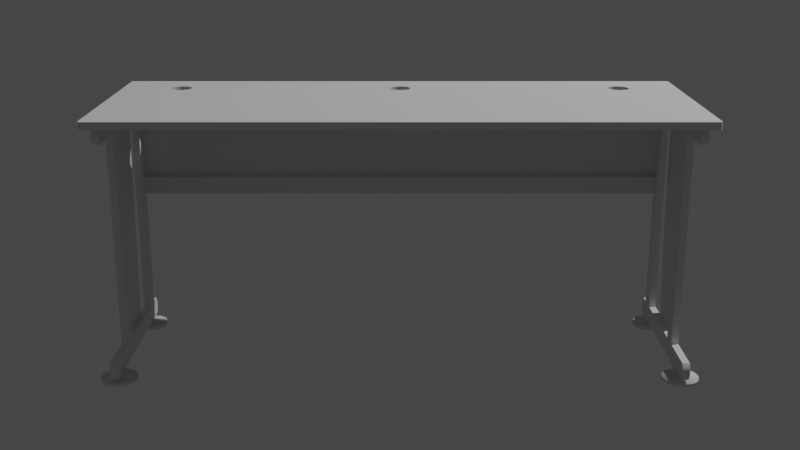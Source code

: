 # Source: clasroomTable.blend  (saved by Blender 3.4.6; exported with 4.5.12 LTS)
import bpy
from mathutils import Matrix  # noqa: F401  (used for matrix-valued properties, if any)

bpy.ops.wm.read_factory_settings(use_empty=True)
scene = bpy.context.scene
scene.name = 'Scene'

# ---- collections
col_collection = bpy.data.collections.new('Collection'); scene.collection.children.link(col_collection)

# ---- node groups
ng_auto_smooth = bpy.data.node_groups.new('Auto Smooth', 'GeometryNodeTree')
_s = ng_auto_smooth.interface.new_socket(name='Geometry', in_out='OUTPUT', socket_type='NodeSocketGeometry')
_s = ng_auto_smooth.interface.new_socket(name='Geometry', in_out='INPUT', socket_type='NodeSocketGeometry')
_s = ng_auto_smooth.interface.new_socket(name='Angle', in_out='INPUT', socket_type='NodeSocketFloat')
_s.subtype = 'ANGLE'
_s.min_value = 0.0
_s.max_value = 3.142
ng_auto_smooth.is_modifier = True
_N = ng_auto_smooth.nodes; _L = ng_auto_smooth.links
n0 = _N.new('NodeGroupOutput'); n0.name = 'Group Output'; n0.location = (480, -100)
n1 = _N.new('NodeGroupInput'); n1.name = 'Group Input'; n1.location = (-420, -300)
n2 = _N.new('NodeGroupInput'); n2.name = 'Group Input.001'; n2.location = (-60, -100)
n3 = _N.new('GeometryNodeSetShadeSmooth'); n3.name = 'Set Shade Smooth'; n3.location = (120, -100)
n3.domain = 'EDGE'
n4 = _N.new('GeometryNodeSetShadeSmooth'); n4.name = 'Set Shade Smooth.001'; n4.location = (300, -100)
n5 = _N.new('GeometryNodeInputMeshEdgeAngle'); n5.name = 'Edge Angle'; n5.location = (-420, -220)
n6 = _N.new('GeometryNodeInputEdgeSmooth'); n6.name = 'Is Edge Smooth'; n6.location = (-60, -160)
n7 = _N.new('GeometryNodeInputShadeSmooth'); n7.name = 'Is Face Smooth'; n7.location = (-240, -340)
n8 = _N.new('FunctionNodeBooleanMath'); n8.name = 'Boolean Math'; n8.location = (-60, -220)
n9 = _N.new('FunctionNodeCompare'); n9.name = 'Compare'; n9.location = (-240, -180)
n9.operation = 'LESS_EQUAL'
_L.new(n5.outputs[0], n9.inputs[0])
_L.new(n4.outputs[0], n0.inputs[0])
_L.new(n1.outputs[1], n9.inputs[1])
_L.new(n9.outputs[0], n8.inputs[0])
_L.new(n7.outputs[0], n8.inputs[1])
_L.new(n2.outputs[0], n3.inputs[0])
_L.new(n6.outputs[0], n3.inputs[1])
_L.new(n3.outputs[0], n4.inputs[0])
_L.new(n8.outputs[0], n3.inputs[2])
n0.is_active_output = True

# ---- world
world_world = bpy.data.worlds.new('World'); scene.world = world_world
world_world.use_nodes = True; world_world.node_tree.nodes.clear()
_N = world_world.node_tree.nodes; _L = world_world.node_tree.links
n0 = _N.new('ShaderNodeOutputWorld'); n0.name = 'World Output'; n0.location = (300, 300)
n1 = _N.new('ShaderNodeBackground'); n1.name = 'Background'; n1.location = (10, 300)
n1.inputs[0].default_value = (0.05088, 0.05088, 0.05088, 1.0)
_L.new(n1.outputs[0], n0.inputs[0])
n0.is_active_output = True
world_world.color = (0.05088, 0.05088, 0.05088)
world_world.use_sun_shadow = False
world_world.sun_shadow_jitter_overblur = 0.0

# ---- cameras
cam_camera = bpy.data.cameras.new('Camera')
cam_camera.clip_end = 100.0
cam_camera.ortho_scale = 7.314

# ---- lights
light_light = bpy.data.lights.new('Light', 'POINT')
light_light.transmission_factor = 0.0
light_light.energy = 1000.0
light_light.shadow_soft_size = 0.1
light_light.shadow_maximum_resolution = 0.006
light_light.use_absolute_resolution = True

# ---- meshes
me_plane = bpy.data.meshes.new('Plane')
me_plane.from_pydata([(-0.76, -0.31, -3.016e-08), (0.76, -0.31, -3.016e-08), (-0.76, -0.01, 4.415e-08), (0.76, -0.01, 4.415e-08), (-0.76, -0.2597, -1.771e-08), (0.76, -0.2597, -1.771e-08), (-0.76, -0.2597, 0.02), (-0.76, -0.31, 0.02), (0.76, -0.31, 0.02), (0.76, -0.2597, 0.02)], [], [(4, 5, 3, 2), (1, 5, 9, 8), (7, 8, 9, 6), (0, 1, 8, 7), (5, 4, 6, 9), (4, 0, 7, 6), (1, 0, 4, 5)])
_uv = me_plane.uv_layers.new(name='UVMap')
_uv.uv.foreach_set('vector', [0.0, 0.1675, 1.0, 0.1675, 1.0, 1.0, 0.0, 1.0, 0.0, 0.0, 0.0, 0.0, 0.0, 0.0, 0.0, 0.0, 0.0, 0.0, 1.0, 0.0, 1.0, 0.1675, 0.0, 0.1675, 0.0, 0.0, 0.0, 0.0, 0.0, 0.0, 0.0, 0.0, 1.0, 0.1675, 0.0, 0.1675, 0.0, 0.1675, 1.0, 0.1675, 0.0, 0.0, 0.0, 0.0, 0.0, 0.0, 0.0, 0.0, 0.0, 0.0, 0.0, 0.0, 0.0, 0.0, 1.0, 0.1675])
me_plane.update()
me_cube_003 = bpy.data.meshes.new('Cube.003')
me_cube_003.from_pydata([(-0.78, -0.2477, -0.06), (-0.76, -0.2477, -0.06), (-0.78, -0.2489, -0.01), (-0.76, -0.2489, -0.01), (-0.78, -0.26, -0.02637), (-0.78, -0.2563, -0.01743), (-0.76, -0.2563, -0.01743), (-0.76, -0.26, -0.02637), (-0.78, -0.2549, -0.05284), (-0.78, -0.26, -0.04041), (-0.76, -0.26, -0.04041), (-0.76, -0.2549, -0.05284), (-0.78, 0.2478, -0.06), (-0.76, 0.2478, -0.06), (-0.78, 0.2482, -0.01), (-0.76, 0.2482, -0.01), (-0.78, 0.2554, -0.01726), (-0.78, 0.26, -0.0283), (-0.76, 0.26, -0.0283), (-0.76, 0.2554, -0.01726), (-0.78, 0.26, -0.04064), (-0.78, 0.2549, -0.05291), (-0.76, 0.2549, -0.05291), (-0.76, 0.26, -0.04064), (-0.78, -0.2486, -0.66), (-0.76, -0.2486, -0.66), (-0.78, -0.2481, -0.71), (-0.76, -0.2481, -0.71), (-0.78, -0.2551, -0.703), (-0.78, -0.26, -0.6913), (-0.76, -0.26, -0.6913), (-0.76, -0.2551, -0.703), (-0.78, -0.26, -0.679), (-0.78, -0.2546, -0.666), (-0.76, -0.2546, -0.666), (-0.76, -0.26, -0.679), (-0.78, 0.2486, -0.66), (-0.76, 0.2486, -0.66), (-0.78, 0.2481, -0.71), (-0.76, 0.2481, -0.71), (-0.78, 0.26, -0.6915), (-0.78, 0.2553, -0.7028), (-0.76, 0.2553, -0.7028), (-0.76, 0.26, -0.6915), (-0.78, 0.2549, -0.6662), (-0.78, 0.26, -0.6787), (-0.76, 0.26, -0.6787), (-0.76, 0.2549, -0.6662)], [], [(12, 13, 1, 0), (37, 36, 24, 25), (10, 7, 4, 9), (4, 7, 6, 5), (3, 2, 5, 6), (10, 9, 8, 11), (0, 1, 11, 8), (20, 17, 18, 23), (13, 12, 21, 22), (13, 22, 23, 18, 19, 15, 3, 6, 7, 10, 11, 1), (15, 14, 2, 3), (18, 17, 16, 19), (14, 15, 19, 16), (20, 23, 22, 21), (0, 8, 9, 4, 5, 2, 14, 16, 17, 20, 21, 12), (30, 35, 32, 29), (30, 29, 28, 31), (26, 27, 31, 28), (32, 35, 34, 33), (25, 24, 33, 34), (40, 45, 46, 43), (36, 37, 47, 44), (39, 42, 43, 46, 47, 37, 25, 34, 35, 30, 31, 27), (38, 39, 27, 26), (40, 43, 42, 41), (39, 38, 41, 42), (46, 45, 44, 47), (26, 28, 29, 32, 33, 24, 36, 44, 45, 40, 41, 38)])
me_cube_003.polygons.foreach_set('use_smooth', [True] * 28)
_uv = me_cube_003.uv_layers.new(name='UVMap')
_uv.uv.foreach_set('vector', [0.125, 0.5059, 0.375, 0.5059, 0.375, 0.7441, 0.125, 0.7441, 0.625, 0.5055, 0.875, 0.5055, 0.875, 0.7445, 0.625, 0.7445, 0.4729, 0.75, 0.5432, 0.75, 0.5432, 1.0, 0.4729, 1.0, 0.5432, 1.0, 0.5432, 0.75, 0.5879, 0.75, 0.5879, 1.0, 0.625, 0.75, 0.625, 1.0, 0.5879, 1.0, 0.5879, 0.75, 0.375, 0.75, 0.125, 0.75, 0.125, 0.7475, 0.375, 0.7475, 0.125, 0.7441, 0.375, 0.7441, 0.375, 0.7475, 0.125, 0.7475, 0.4718, 0.25, 0.5335, 0.25, 0.5335, 0.5, 0.4718, 0.5, 0.375, 0.5059, 0.125, 0.5059, 0.125, 0.5024, 0.375, 0.5024, 0.375, 0.5059, 0.4104, 0.5024, 0.4718, 0.5, 0.5335, 0.5, 0.5887, 0.5022, 0.625, 0.5057, 0.625, 0.7446, 0.5879, 0.7482, 0.5432, 0.75, 0.4729, 0.75, 0.4108, 0.7475, 0.375, 0.7441, 0.625, 0.5057, 0.875, 0.5057, 0.875, 0.7446, 0.625, 0.7446, 0.5335, 0.5, 0.5335, 0.25, 0.5887, 0.25, 0.5887, 0.5, 0.625, 0.25, 0.625, 0.5, 0.5887, 0.5, 0.5887, 0.25, 0.125, 0.5, 0.375, 0.5, 0.375, 0.5024, 0.125, 0.5024, 0.375, 0.005916, 0.4108, 0.002476, 0.4729, 0.0, 0.5432, 0.0, 0.5879, 0.00178, 0.625, 0.005351, 0.625, 0.2443, 0.5887, 0.2478, 0.5335, 0.25, 0.4718, 0.25, 0.4104, 0.2476, 0.375, 0.2441, 0.4687, 0.75, 0.5302, 0.75, 0.5302, 1.0, 0.4687, 1.0, 0.375, 0.75, 0.125, 0.75, 0.125, 0.7477, 0.375, 0.7477, 0.125, 0.7443, 0.375, 0.7443, 0.375, 0.7477, 0.125, 0.7477, 0.5302, 1.0, 0.5302, 0.75, 0.5948, 0.75, 0.5948, 1.0, 0.625, 0.75, 0.625, 1.0, 0.5948, 1.0, 0.5948, 0.75, 0.4673, 0.25, 0.5317, 0.25, 0.5317, 0.5, 0.4673, 0.5, 0.625, 0.25, 0.625, 0.5, 0.5939, 0.5, 0.5939, 0.25, 0.375, 0.5057, 0.411, 0.5022, 0.4673, 0.5, 0.5317, 0.5, 0.5939, 0.5025, 0.625, 0.5055, 0.625, 0.7445, 0.5948, 0.7474, 0.5302, 0.75, 0.4687, 0.75, 0.4099, 0.7477, 0.375, 0.7443, 0.125, 0.5057, 0.375, 0.5057, 0.375, 0.7443, 0.125, 0.7443, 0.125, 0.5, 0.375, 0.5, 0.375, 0.5022, 0.125, 0.5022, 0.375, 0.5057, 0.125, 0.5057, 0.125, 0.5022, 0.375, 0.5022, 0.5317, 0.5, 0.5317, 0.25, 0.5939, 0.25, 0.5939, 0.5, 0.375, 0.0057, 0.4099, 0.002341, 0.4687, 0.0, 0.5302, 0.0, 0.5948, 0.002573, 0.625, 0.005476, 0.625, 0.2445, 0.5939, 0.2475, 0.5317, 0.25, 0.4673, 0.25, 0.411, 0.2478, 0.375, 0.2443])
me_cube_003.update()
me_plane_001 = bpy.data.meshes.new('Plane.001')
me_plane_001.from_pydata([(-0.78, -0.66, 0.12), (-0.78, -0.66, -0.22), (-0.78, -0.06, 0.12), (-0.78, -0.06, -0.22), (-0.78, -0.66, 0.06985), (-0.78, -0.06, 0.06985), (-0.78, -0.66, -0.17), (-0.78, -0.06, -0.17), (-0.78, -0.06, -0.1499), (-0.78, -0.66, -0.1199), (-0.78, -0.06, 0.04986), (-0.78, -0.66, 0.01986), (-0.76, -0.06, 0.12), (-0.76, -0.66, 0.12), (-0.76, -0.66, -0.17), (-0.76, -0.66, -0.22), (-0.76, -0.06, -0.22), (-0.76, -0.06, 0.06985), (-0.76, -0.66, 0.06985), (-0.76, -0.06, -0.17)], [], [(6, 7, 3, 1), (0, 2, 5, 4), (11, 9, 8, 10), (14, 15, 16, 19), (13, 18, 17, 12), (3, 7, 19, 16), (0, 4, 18, 13), (1, 3, 16, 15), (2, 0, 13, 12), (7, 6, 14, 19), (4, 5, 17, 18), (5, 2, 12, 17), (6, 1, 15, 14)])
_uv = me_plane_001.uv_layers.new(name='UVMap')
_uv.uv.foreach_set('vector', [0.8529, 0.0, 0.8529, 1.0, 1.0, 1.0, 1.0, 0.0, 0.0, 0.0, 0.0, 1.0, 0.1475, 1.0, 0.1475, 0.0, 0.2063, 0.0, 0.7937, 0.0, 0.7937, 1.0, 0.2063, 1.0, 0.8529, 0.0, 1.0, 0.0, 1.0, 1.0, 0.8529, 1.0, 0.0, 0.0, 0.1475, 0.0, 0.1475, 1.0, 0.0, 1.0, 1.0, 1.0, 0.8529, 1.0, 0.8529, 1.0, 1.0, 1.0, 0.0, 0.0, 0.1475, 0.0, 0.1475, 0.0, 0.0, 0.0, 1.0, 0.0, 1.0, 1.0, 1.0, 1.0, 1.0, 0.0, 0.0, 1.0, 0.0, 0.0, 0.0, 0.0, 0.0, 1.0, 0.8529, 1.0, 0.8529, 0.0, 0.8529, 0.0, 0.8529, 1.0, 0.1475, 0.0, 0.1475, 1.0, 0.1475, 1.0, 0.1475, 0.0, 0.1475, 1.0, 0.0, 1.0, 0.0, 1.0, 0.1475, 1.0, 0.8529, 0.0, 1.0, 0.0, 1.0, 0.0, 0.8529, 0.0])
me_plane_001.update()
me_cylinder_001 = bpy.data.meshes.new('Cylinder.001')
me_cylinder_001.from_pydata([(-0.77, -0.15, -0.73), (-0.77, -0.15, -0.72), (-0.7602, -0.151, -0.73), (-0.7602, -0.151, -0.72), (-0.7509, -0.1538, -0.73), (-0.7509, -0.1538, -0.72), (-0.7422, -0.1584, -0.73), (-0.7422, -0.1584, -0.72), (-0.7346, -0.1646, -0.73), (-0.7346, -0.1646, -0.72), (-0.7284, -0.1722, -0.73), (-0.7284, -0.1722, -0.72), (-0.7238, -0.1809, -0.73), (-0.7238, -0.1809, -0.72), (-0.721, -0.1902, -0.73), (-0.721, -0.1902, -0.72), (-0.72, -0.2, -0.73), (-0.72, -0.2, -0.72), (-0.721, -0.2098, -0.73), (-0.721, -0.2098, -0.72), (-0.7238, -0.2191, -0.73), (-0.7238, -0.2191, -0.72), (-0.7284, -0.2278, -0.73), (-0.7284, -0.2278, -0.72), (-0.7346, -0.2354, -0.73), (-0.7346, -0.2354, -0.72), (-0.7422, -0.2416, -0.73), (-0.7422, -0.2416, -0.72), (-0.7509, -0.2462, -0.73), (-0.7509, -0.2462, -0.72), (-0.7602, -0.249, -0.73), (-0.7602, -0.249, -0.72), (-0.77, -0.25, -0.73), (-0.77, -0.25, -0.72), (-0.7798, -0.249, -0.73), (-0.7798, -0.249, -0.72), (-0.7891, -0.2462, -0.73), (-0.7891, -0.2462, -0.72), (-0.7978, -0.2416, -0.73), (-0.7978, -0.2416, -0.72), (-0.8054, -0.2354, -0.73), (-0.8054, -0.2354, -0.72), (-0.8116, -0.2278, -0.73), (-0.8116, -0.2278, -0.72), (-0.8162, -0.2191, -0.73), (-0.8162, -0.2191, -0.72), (-0.819, -0.2098, -0.73), (-0.819, -0.2098, -0.72), (-0.82, -0.2, -0.73), (-0.82, -0.2, -0.72), (-0.819, -0.1902, -0.73), (-0.819, -0.1902, -0.72), (-0.8162, -0.1809, -0.73), (-0.8162, -0.1809, -0.72), (-0.8116, -0.1722, -0.73), (-0.8116, -0.1722, -0.72), (-0.8054, -0.1646, -0.73), (-0.8054, -0.1646, -0.72), (-0.7978, -0.1584, -0.73), (-0.7978, -0.1584, -0.72), (-0.7891, -0.1538, -0.73), (-0.7891, -0.1538, -0.72), (-0.7798, -0.151, -0.73), (-0.7798, -0.151, -0.72), (-0.768, -0.1902, -0.715), (-0.77, -0.19, -0.715), (-0.7662, -0.1908, -0.715), (-0.7644, -0.1917, -0.715), (-0.7629, -0.1929, -0.715), (-0.7617, -0.1944, -0.715), (-0.7608, -0.1962, -0.715), (-0.7602, -0.198, -0.715), (-0.76, -0.2, -0.715), (-0.7602, -0.202, -0.715), (-0.7608, -0.2038, -0.715), (-0.7617, -0.2056, -0.715), (-0.7629, -0.2071, -0.715), (-0.7644, -0.2083, -0.715), (-0.7662, -0.2092, -0.715), (-0.768, -0.2098, -0.715), (-0.77, -0.21, -0.715), (-0.772, -0.2098, -0.715), (-0.7738, -0.2092, -0.715), (-0.7756, -0.2083, -0.715), (-0.7771, -0.2071, -0.715), (-0.7783, -0.2056, -0.715), (-0.7792, -0.2038, -0.715), (-0.7798, -0.202, -0.715), (-0.78, -0.2, -0.715), (-0.7798, -0.198, -0.715), (-0.7792, -0.1962, -0.715), (-0.7783, -0.1944, -0.715), (-0.7771, -0.1929, -0.715), (-0.7756, -0.1917, -0.715), (-0.7738, -0.1908, -0.715), (-0.772, -0.1902, -0.715), (-0.768, -0.1902, -0.71), (-0.77, -0.19, -0.71), (-0.7662, -0.1908, -0.71), (-0.7644, -0.1917, -0.71), (-0.7629, -0.1929, -0.71), (-0.7617, -0.1944, -0.71), (-0.7608, -0.1962, -0.71), (-0.7602, -0.198, -0.71), (-0.76, -0.2, -0.71), (-0.7602, -0.202, -0.71), (-0.7608, -0.2038, -0.71), (-0.7617, -0.2056, -0.71), (-0.7629, -0.2071, -0.71), (-0.7644, -0.2083, -0.71), (-0.7662, -0.2092, -0.71), (-0.768, -0.2098, -0.71), (-0.77, -0.21, -0.71), (-0.772, -0.2098, -0.71), (-0.7738, -0.2092, -0.71), (-0.7756, -0.2083, -0.71), (-0.7771, -0.2071, -0.71), (-0.7783, -0.2056, -0.71), (-0.7792, -0.2038, -0.71), (-0.7798, -0.202, -0.71), (-0.78, -0.2, -0.71), (-0.7798, -0.198, -0.71), (-0.7792, -0.1962, -0.71), (-0.7783, -0.1944, -0.71), (-0.7771, -0.1929, -0.71), (-0.7756, -0.1917, -0.71), (-0.7738, -0.1908, -0.71), (-0.772, -0.1902, -0.71), (0.77, -0.15, -0.73), (0.77, -0.15, -0.72), (0.7602, -0.151, -0.73), (0.7602, -0.151, -0.72), (0.7509, -0.1538, -0.73), (0.7509, -0.1538, -0.72), (0.7422, -0.1584, -0.73), (0.7422, -0.1584, -0.72), (0.7346, -0.1646, -0.73), (0.7346, -0.1646, -0.72), (0.7284, -0.1722, -0.73), (0.7284, -0.1722, -0.72), (0.7238, -0.1809, -0.73), (0.7238, -0.1809, -0.72), (0.721, -0.1902, -0.73), (0.721, -0.1902, -0.72), (0.72, -0.2, -0.73), (0.72, -0.2, -0.72), (0.721, -0.2098, -0.73), (0.721, -0.2098, -0.72), (0.7238, -0.2191, -0.73), (0.7238, -0.2191, -0.72), (0.7284, -0.2278, -0.73), (0.7284, -0.2278, -0.72), (0.7346, -0.2354, -0.73), (0.7346, -0.2354, -0.72), (0.7422, -0.2416, -0.73), (0.7422, -0.2416, -0.72), (0.7509, -0.2462, -0.73), (0.7509, -0.2462, -0.72), (0.7602, -0.249, -0.73), (0.7602, -0.249, -0.72), (0.77, -0.25, -0.73), (0.77, -0.25, -0.72), (0.7798, -0.249, -0.73), (0.7798, -0.249, -0.72), (0.7891, -0.2462, -0.73), (0.7891, -0.2462, -0.72), (0.7978, -0.2416, -0.73), (0.7978, -0.2416, -0.72), (0.8054, -0.2354, -0.73), (0.8054, -0.2354, -0.72), (0.8116, -0.2278, -0.73), (0.8116, -0.2278, -0.72), (0.8162, -0.2191, -0.73), (0.8162, -0.2191, -0.72), (0.819, -0.2098, -0.73), (0.819, -0.2098, -0.72), (0.82, -0.2, -0.73), (0.82, -0.2, -0.72), (0.819, -0.1902, -0.73), (0.819, -0.1902, -0.72), (0.8162, -0.1809, -0.73), (0.8162, -0.1809, -0.72), (0.8116, -0.1722, -0.73), (0.8116, -0.1722, -0.72), (0.8054, -0.1646, -0.73), (0.8054, -0.1646, -0.72), (0.7978, -0.1584, -0.73), (0.7978, -0.1584, -0.72), (0.7891, -0.1538, -0.73), (0.7891, -0.1538, -0.72), (0.7798, -0.151, -0.73), (0.7798, -0.151, -0.72), (0.768, -0.1902, -0.715), (0.77, -0.19, -0.715), (0.7662, -0.1908, -0.715), (0.7644, -0.1917, -0.715), (0.7629, -0.1929, -0.715), (0.7617, -0.1944, -0.715), (0.7608, -0.1962, -0.715), (0.7602, -0.198, -0.715), (0.76, -0.2, -0.715), (0.7602, -0.202, -0.715), (0.7608, -0.2038, -0.715), (0.7617, -0.2056, -0.715), (0.7629, -0.2071, -0.715), (0.7644, -0.2083, -0.715), (0.7662, -0.2092, -0.715), (0.768, -0.2098, -0.715), (0.77, -0.21, -0.715), (0.772, -0.2098, -0.715), (0.7738, -0.2092, -0.715), (0.7756, -0.2083, -0.715), (0.7771, -0.2071, -0.715), (0.7783, -0.2056, -0.715), (0.7792, -0.2038, -0.715), (0.7798, -0.202, -0.715), (0.78, -0.2, -0.715), (0.7798, -0.198, -0.715), (0.7792, -0.1962, -0.715), (0.7783, -0.1944, -0.715), (0.7771, -0.1929, -0.715), (0.7756, -0.1917, -0.715), (0.7738, -0.1908, -0.715), (0.772, -0.1902, -0.715), (0.768, -0.1902, -0.71), (0.77, -0.19, -0.71), (0.7662, -0.1908, -0.71), (0.7644, -0.1917, -0.71), (0.7629, -0.1929, -0.71), (0.7617, -0.1944, -0.71), (0.7608, -0.1962, -0.71), (0.7602, -0.198, -0.71), (0.76, -0.2, -0.71), (0.7602, -0.202, -0.71), (0.7608, -0.2038, -0.71), (0.7617, -0.2056, -0.71), (0.7629, -0.2071, -0.71), (0.7644, -0.2083, -0.71), (0.7662, -0.2092, -0.71), (0.768, -0.2098, -0.71), (0.77, -0.21, -0.71), (0.772, -0.2098, -0.71), (0.7738, -0.2092, -0.71), (0.7756, -0.2083, -0.71), (0.7771, -0.2071, -0.71), (0.7783, -0.2056, -0.71), (0.7792, -0.2038, -0.71), (0.7798, -0.202, -0.71), (0.78, -0.2, -0.71), (0.7798, -0.198, -0.71), (0.7792, -0.1962, -0.71), (0.7783, -0.1944, -0.71), (0.7771, -0.1929, -0.71), (0.7756, -0.1917, -0.71), (0.7738, -0.1908, -0.71), (0.772, -0.1902, -0.71)], [], [(0, 1, 3, 2), (2, 3, 5, 4), (4, 5, 7, 6), (6, 7, 9, 8), (8, 9, 11, 10), (10, 11, 13, 12), (12, 13, 15, 14), (14, 15, 17, 16), (16, 17, 19, 18), (18, 19, 21, 20), (20, 21, 23, 22), (22, 23, 25, 24), (24, 25, 27, 26), (26, 27, 29, 28), (28, 29, 31, 30), (30, 31, 33, 32), (32, 33, 35, 34), (34, 35, 37, 36), (36, 37, 39, 38), (38, 39, 41, 40), (40, 41, 43, 42), (42, 43, 45, 44), (44, 45, 47, 46), (46, 47, 49, 48), (48, 49, 51, 50), (50, 51, 53, 52), (52, 53, 55, 54), (54, 55, 57, 56), (56, 57, 59, 58), (58, 59, 61, 60), (13, 11, 69, 70), (60, 61, 63, 62), (62, 63, 1, 0), (0, 2, 4, 6, 8, 10, 12, 14, 16, 18, 20, 22, 24, 26, 28, 30, 32, 34, 36, 38, 40, 42, 44, 46, 48, 50, 52, 54, 56, 58, 60, 62), (67, 66, 98, 99), (31, 29, 78, 79), (49, 47, 87, 88), (5, 3, 64, 66), (23, 21, 74, 75), (41, 39, 83, 84), (59, 57, 92, 93), (15, 13, 70, 71), (33, 31, 79, 80), (51, 49, 88, 89), (7, 5, 66, 67), (25, 23, 75, 76), (43, 41, 84, 85), (61, 59, 93, 94), (17, 15, 71, 72), (35, 33, 80, 81), (53, 51, 89, 90), (9, 7, 67, 68), (27, 25, 76, 77), (45, 43, 85, 86), (63, 61, 94, 95), (19, 17, 72, 73), (37, 35, 81, 82), (55, 53, 90, 91), (11, 9, 68, 69), (29, 27, 77, 78), (47, 45, 86, 87), (3, 1, 65, 64), (1, 63, 95, 65), (21, 19, 73, 74), (39, 37, 82, 83), (57, 55, 91, 92), (96, 97, 127, 126, 125, 124, 123, 122, 121, 120, 119, 118, 117, 116, 115, 114, 113, 112, 111, 110, 109, 108, 107, 106, 105, 104, 103, 102, 101, 100, 99, 98), (94, 93, 125, 126), (81, 80, 112, 113), (68, 67, 99, 100), (95, 94, 126, 127), (82, 81, 113, 114), (69, 68, 100, 101), (65, 95, 127, 97), (83, 82, 114, 115), (70, 69, 101, 102), (84, 83, 115, 116), (71, 70, 102, 103), (85, 84, 116, 117), (72, 71, 103, 104), (86, 85, 117, 118), (73, 72, 104, 105), (87, 86, 118, 119), (74, 73, 105, 106), (88, 87, 119, 120), (75, 74, 106, 107), (89, 88, 120, 121), (76, 75, 107, 108), (90, 89, 121, 122), (77, 76, 108, 109), (91, 90, 122, 123), (78, 77, 109, 110), (64, 65, 97, 96), (92, 91, 123, 124), (79, 78, 110, 111), (66, 64, 96, 98), (93, 92, 124, 125), (80, 79, 111, 112), (128, 130, 131, 129), (130, 132, 133, 131), (132, 134, 135, 133), (134, 136, 137, 135), (136, 138, 139, 137), (138, 140, 141, 139), (140, 142, 143, 141), (142, 144, 145, 143), (144, 146, 147, 145), (146, 148, 149, 147), (148, 150, 151, 149), (150, 152, 153, 151), (152, 154, 155, 153), (154, 156, 157, 155), (156, 158, 159, 157), (158, 160, 161, 159), (160, 162, 163, 161), (162, 164, 165, 163), (164, 166, 167, 165), (166, 168, 169, 167), (168, 170, 171, 169), (170, 172, 173, 171), (172, 174, 175, 173), (174, 176, 177, 175), (176, 178, 179, 177), (178, 180, 181, 179), (180, 182, 183, 181), (182, 184, 185, 183), (184, 186, 187, 185), (186, 188, 189, 187), (141, 198, 197, 139), (188, 190, 191, 189), (190, 128, 129, 191), (128, 190, 188, 186, 184, 182, 180, 178, 176, 174, 172, 170, 168, 166, 164, 162, 160, 158, 156, 154, 152, 150, 148, 146, 144, 142, 140, 138, 136, 134, 132, 130), (195, 227, 226, 194), (159, 207, 206, 157), (177, 216, 215, 175), (133, 194, 192, 131), (151, 203, 202, 149), (169, 212, 211, 167), (187, 221, 220, 185), (143, 199, 198, 141), (161, 208, 207, 159), (179, 217, 216, 177), (135, 195, 194, 133), (153, 204, 203, 151), (171, 213, 212, 169), (189, 222, 221, 187), (145, 200, 199, 143), (163, 209, 208, 161), (181, 218, 217, 179), (137, 196, 195, 135), (155, 205, 204, 153), (173, 214, 213, 171), (191, 223, 222, 189), (147, 201, 200, 145), (165, 210, 209, 163), (183, 219, 218, 181), (139, 197, 196, 137), (157, 206, 205, 155), (175, 215, 214, 173), (131, 192, 193, 129), (129, 193, 223, 191), (149, 202, 201, 147), (167, 211, 210, 165), (185, 220, 219, 183), (224, 226, 227, 228, 229, 230, 231, 232, 233, 234, 235, 236, 237, 238, 239, 240, 241, 242, 243, 244, 245, 246, 247, 248, 249, 250, 251, 252, 253, 254, 255, 225), (222, 254, 253, 221), (209, 241, 240, 208), (196, 228, 227, 195), (223, 255, 254, 222), (210, 242, 241, 209), (197, 229, 228, 196), (193, 225, 255, 223), (211, 243, 242, 210), (198, 230, 229, 197), (212, 244, 243, 211), (199, 231, 230, 198), (213, 245, 244, 212), (200, 232, 231, 199), (214, 246, 245, 213), (201, 233, 232, 200), (215, 247, 246, 214), (202, 234, 233, 201), (216, 248, 247, 215), (203, 235, 234, 202), (217, 249, 248, 216), (204, 236, 235, 203), (218, 250, 249, 217), (205, 237, 236, 204), (219, 251, 250, 218), (206, 238, 237, 205), (192, 224, 225, 193), (220, 252, 251, 219), (207, 239, 238, 206), (194, 226, 224, 192), (221, 253, 252, 220), (208, 240, 239, 207)])
me_cylinder_001.polygons.foreach_set('use_smooth', [True] * 196)
_uv = me_cylinder_001.uv_layers.new(name='UVMap')
_uv.uv.foreach_set('vector', [1.0, 0.5, 1.0, 1.0, 0.9688, 1.0, 0.9688, 0.5, 0.9688, 0.5, 0.9688, 1.0, 0.9375, 1.0, 0.9375, 0.5, 0.9375, 0.5, 0.9375, 1.0, 0.9062, 1.0, 0.9062, 0.5, 0.9062, 0.5, 0.9062, 1.0, 0.875, 1.0, 0.875, 0.5, 0.875, 0.5, 0.875, 1.0, 0.8438, 1.0, 0.8438, 0.5, 0.8438, 0.5, 0.8438, 1.0, 0.8125, 1.0, 0.8125, 0.5, 0.8125, 0.5, 0.8125, 1.0, 0.7812, 1.0, 0.7812, 0.5, 0.7812, 0.5, 0.7812, 1.0, 0.75, 1.0, 0.75, 0.5, 0.75, 0.5, 0.75, 1.0, 0.7188, 1.0, 0.7188, 0.5, 0.7188, 0.5, 0.7188, 1.0, 0.6875, 1.0, 0.6875, 0.5, 0.6875, 0.5, 0.6875, 1.0, 0.6562, 1.0, 0.6562, 0.5, 0.6562, 0.5, 0.6562, 1.0, 0.625, 1.0, 0.625, 0.5, 0.625, 0.5, 0.625, 1.0, 0.5938, 1.0, 0.5938, 0.5, 0.5938, 0.5, 0.5938, 1.0, 0.5625, 1.0, 0.5625, 0.5, 0.5625, 0.5, 0.5625, 1.0, 0.5312, 1.0, 0.5312, 0.5, 0.5312, 0.5, 0.5312, 1.0, 0.5, 1.0, 0.5, 0.5, 0.5, 0.5, 0.5, 1.0, 0.4688, 1.0, 0.4688, 0.5, 0.4688, 0.5, 0.4688, 1.0, 0.4375, 1.0, 0.4375, 0.5, 0.4375, 0.5, 0.4375, 1.0, 0.4062, 1.0, 0.4062, 0.5, 0.4062, 0.5, 0.4062, 1.0, 0.375, 1.0, 0.375, 0.5, 0.375, 0.5, 0.375, 1.0, 0.3438, 1.0, 0.3438, 0.5, 0.3438, 0.5, 0.3438, 1.0, 0.3125, 1.0, 0.3125, 0.5, 0.3125, 0.5, 0.3125, 1.0, 0.2812, 1.0, 0.2812, 0.5, 0.2812, 0.5, 0.2812, 1.0, 0.25, 1.0, 0.25, 0.5, 0.25, 0.5, 0.25, 1.0, 0.2188, 1.0, 0.2188, 0.5, 0.2188, 0.5, 0.2188, 1.0, 0.1875, 1.0, 0.1875, 0.5, 0.1875, 0.5, 0.1875, 1.0, 0.1562, 1.0, 0.1562, 0.5, 0.1562, 0.5, 0.1562, 1.0, 0.125, 1.0, 0.125, 0.5, 0.125, 0.5, 0.125, 1.0, 0.09375, 1.0, 0.09375, 0.5, 0.09375, 0.5, 0.09375, 1.0, 0.0625, 1.0, 0.0625, 0.5, 0.8125, 1.0, 0.8438, 1.0, 0.8438, 1.0, 0.8125, 1.0, 0.0625, 0.5, 0.0625, 1.0, 0.03125, 1.0, 0.03125, 0.5, 0.03125, 0.5, 0.03125, 1.0, 0.0, 1.0, 0.0, 0.5, 0.75, 0.49, 0.7968, 0.4854, 0.8418, 0.4717, 0.8833, 0.4496, 0.9197, 0.4197, 0.9496, 0.3833, 0.9717, 0.3418, 0.9854, 0.2968, 0.99, 0.25, 0.9854, 0.2032, 0.9717, 0.1582, 0.9496, 0.1167, 0.9197, 0.08029, 0.8833, 0.05045, 0.8418, 0.02827, 0.7968, 0.01461, 0.75, 0.01, 0.7032, 0.01461, 0.6582, 0.02827, 0.6167, 0.05045, 0.5803, 0.08029, 0.5504, 0.1167, 0.5283, 0.1582, 0.5146, 0.2032, 0.51, 0.25, 0.5146, 0.2968, 0.5283, 0.3418, 0.5504, 0.3833, 0.5803, 0.4197, 0.6167, 0.4496, 0.6582, 0.4717, 0.7032, 0.4854, 0.9062, 1.0, 0.9375, 1.0, 0.9375, 1.0, 0.9062, 1.0, 0.5312, 1.0, 0.5625, 1.0, 0.5625, 1.0, 0.5312, 1.0, 0.25, 1.0, 0.2812, 1.0, 0.2812, 1.0, 0.25, 1.0, 0.9375, 1.0, 0.9688, 1.0, 0.9688, 1.0, 0.9375, 1.0, 0.6562, 1.0, 0.6875, 1.0, 0.6875, 1.0, 0.6562, 1.0, 0.375, 1.0, 0.4062, 1.0, 0.4062, 1.0, 0.375, 1.0, 0.09375, 1.0, 0.125, 1.0, 0.125, 1.0, 0.09375, 1.0, 0.7812, 1.0, 0.8125, 1.0, 0.8125, 1.0, 0.7812, 1.0, 0.5, 1.0, 0.5312, 1.0, 0.5312, 1.0, 0.5, 1.0, 0.2188, 1.0, 0.25, 1.0, 0.25, 1.0, 0.2188, 1.0, 0.9062, 1.0, 0.9375, 1.0, 0.9375, 1.0, 0.9062, 1.0, 0.625, 1.0, 0.6562, 1.0, 0.6562, 1.0, 0.625, 1.0, 0.3438, 1.0, 0.375, 1.0, 0.375, 1.0, 0.3438, 1.0, 0.0625, 1.0, 0.09375, 1.0, 0.09375, 1.0, 0.0625, 1.0, 0.75, 1.0, 0.7812, 1.0, 0.7812, 1.0, 0.75, 1.0, 0.4688, 1.0, 0.5, 1.0, 0.5, 1.0, 0.4688, 1.0, 0.1875, 1.0, 0.2188, 1.0, 0.2188, 1.0, 0.1875, 1.0, 0.875, 1.0, 0.9062, 1.0, 0.9062, 1.0, 0.875, 1.0, 0.5938, 1.0, 0.625, 1.0, 0.625, 1.0, 0.5938, 1.0, 0.3125, 1.0, 0.3438, 1.0, 0.3438, 1.0, 0.3125, 1.0, 0.03125, 1.0, 0.0625, 1.0, 0.0625, 1.0, 0.03125, 1.0, 0.7188, 1.0, 0.75, 1.0, 0.75, 1.0, 0.7188, 1.0, 0.4375, 1.0, 0.4688, 1.0, 0.4688, 1.0, 0.4375, 1.0, 0.1562, 1.0, 0.1875, 1.0, 0.1875, 1.0, 0.1562, 1.0, 0.8438, 1.0, 0.875, 1.0, 0.875, 1.0, 0.8438, 1.0, 0.5625, 1.0, 0.5938, 1.0, 0.5938, 1.0, 0.5625, 1.0, 0.2812, 1.0, 0.3125, 1.0, 0.3125, 1.0, 0.2812, 1.0, 0.9688, 1.0, 1.0, 1.0, 1.0, 1.0, 0.9688, 1.0, 0.0, 1.0, 0.03125, 1.0, 0.03125, 1.0, 0.0, 1.0, 0.6875, 1.0, 0.7188, 1.0, 0.7188, 1.0, 0.6875, 1.0, 0.4062, 1.0, 0.4375, 1.0, 0.4375, 1.0, 0.4062, 1.0, 0.125, 1.0, 0.1562, 1.0, 0.1562, 1.0, 0.125, 1.0, 0.2968, 0.4854, 0.25, 0.49, 0.2032, 0.4854, 0.1582, 0.4717, 0.1167, 0.4496, 0.08029, 0.4197, 0.05045, 0.3833, 0.02827, 0.3418, 0.01461, 0.2968, 0.01, 0.25, 0.01461, 0.2032, 0.02827, 0.1582, 0.05045, 0.1167, 0.08029, 0.08029, 0.1167, 0.05045, 0.1582, 0.02827, 0.2032, 0.01461, 0.25, 0.01, 0.2968, 0.01461, 0.3418, 0.02827, 0.3833, 0.05045, 0.4197, 0.08029, 0.4496, 0.1167, 0.4717, 0.1582, 0.4854, 0.2032, 0.49, 0.25, 0.4854, 0.2968, 0.4717, 0.3418, 0.4496, 0.3833, 0.4197, 0.4197, 0.3833, 0.4496, 0.3418, 0.4717, 0.0625, 1.0, 0.09375, 1.0, 0.09375, 1.0, 0.0625, 1.0, 0.4688, 1.0, 0.5, 1.0, 0.5, 1.0, 0.4688, 1.0, 0.875, 1.0, 0.9062, 1.0, 0.9062, 1.0, 0.875, 1.0, 0.03125, 1.0, 0.0625, 1.0, 0.0625, 1.0, 0.03125, 1.0, 0.4375, 1.0, 0.4688, 1.0, 0.4688, 1.0, 0.4375, 1.0, 0.8438, 1.0, 0.875, 1.0, 0.875, 1.0, 0.8438, 1.0, 0.0, 1.0, 0.03125, 1.0, 0.03125, 1.0, 0.0, 1.0, 0.4062, 1.0, 0.4375, 1.0, 0.4375, 1.0, 0.4062, 1.0, 0.8125, 1.0, 0.8438, 1.0, 0.8438, 1.0, 0.8125, 1.0, 0.375, 1.0, 0.4062, 1.0, 0.4062, 1.0, 0.375, 1.0, 0.7812, 1.0, 0.8125, 1.0, 0.8125, 1.0, 0.7812, 1.0, 0.3438, 1.0, 0.375, 1.0, 0.375, 1.0, 0.3438, 1.0, 0.75, 1.0, 0.7812, 1.0, 0.7812, 1.0, 0.75, 1.0, 0.3125, 1.0, 0.3438, 1.0, 0.3438, 1.0, 0.3125, 1.0, 0.7188, 1.0, 0.75, 1.0, 0.75, 1.0, 0.7188, 1.0, 0.2812, 1.0, 0.3125, 1.0, 0.3125, 1.0, 0.2812, 1.0, 0.6875, 1.0, 0.7188, 1.0, 0.7188, 1.0, 0.6875, 1.0, 0.25, 1.0, 0.2812, 1.0, 0.2812, 1.0, 0.25, 1.0, 0.6562, 1.0, 0.6875, 1.0, 0.6875, 1.0, 0.6562, 1.0, 0.2188, 1.0, 0.25, 1.0, 0.25, 1.0, 0.2188, 1.0, 0.625, 1.0, 0.6562, 1.0, 0.6562, 1.0, 0.625, 1.0, 0.1875, 1.0, 0.2188, 1.0, 0.2188, 1.0, 0.1875, 1.0, 0.5938, 1.0, 0.625, 1.0, 0.625, 1.0, 0.5938, 1.0, 0.1562, 1.0, 0.1875, 1.0, 0.1875, 1.0, 0.1562, 1.0, 0.5625, 1.0, 0.5938, 1.0, 0.5938, 1.0, 0.5625, 1.0, 0.9688, 1.0, 1.0, 1.0, 1.0, 1.0, 0.9688, 1.0, 0.125, 1.0, 0.1562, 1.0, 0.1562, 1.0, 0.125, 1.0, 0.5312, 1.0, 0.5625, 1.0, 0.5625, 1.0, 0.5312, 1.0, 0.9375, 1.0, 0.9688, 1.0, 0.9688, 1.0, 0.9375, 1.0, 0.09375, 1.0, 0.125, 1.0, 0.125, 1.0, 0.09375, 1.0, 0.5, 1.0, 0.5312, 1.0, 0.5312, 1.0, 0.5, 1.0, 1.0, 0.5, 0.9688, 0.5, 0.9688, 1.0, 1.0, 1.0, 0.9688, 0.5, 0.9375, 0.5, 0.9375, 1.0, 0.9688, 1.0, 0.9375, 0.5, 0.9062, 0.5, 0.9062, 1.0, 0.9375, 1.0, 0.9062, 0.5, 0.875, 0.5, 0.875, 1.0, 0.9062, 1.0, 0.875, 0.5, 0.8438, 0.5, 0.8438, 1.0, 0.875, 1.0, 0.8438, 0.5, 0.8125, 0.5, 0.8125, 1.0, 0.8438, 1.0, 0.8125, 0.5, 0.7812, 0.5, 0.7812, 1.0, 0.8125, 1.0, 0.7812, 0.5, 0.75, 0.5, 0.75, 1.0, 0.7812, 1.0, 0.75, 0.5, 0.7188, 0.5, 0.7188, 1.0, 0.75, 1.0, 0.7188, 0.5, 0.6875, 0.5, 0.6875, 1.0, 0.7188, 1.0, 0.6875, 0.5, 0.6562, 0.5, 0.6562, 1.0, 0.6875, 1.0, 0.6562, 0.5, 0.625, 0.5, 0.625, 1.0, 0.6562, 1.0, 0.625, 0.5, 0.5938, 0.5, 0.5938, 1.0, 0.625, 1.0, 0.5938, 0.5, 0.5625, 0.5, 0.5625, 1.0, 0.5938, 1.0, 0.5625, 0.5, 0.5312, 0.5, 0.5312, 1.0, 0.5625, 1.0, 0.5312, 0.5, 0.5, 0.5, 0.5, 1.0, 0.5312, 1.0, 0.5, 0.5, 0.4688, 0.5, 0.4688, 1.0, 0.5, 1.0, 0.4688, 0.5, 0.4375, 0.5, 0.4375, 1.0, 0.4688, 1.0, 0.4375, 0.5, 0.4062, 0.5, 0.4062, 1.0, 0.4375, 1.0, 0.4062, 0.5, 0.375, 0.5, 0.375, 1.0, 0.4062, 1.0, 0.375, 0.5, 0.3438, 0.5, 0.3438, 1.0, 0.375, 1.0, 0.3438, 0.5, 0.3125, 0.5, 0.3125, 1.0, 0.3438, 1.0, 0.3125, 0.5, 0.2812, 0.5, 0.2812, 1.0, 0.3125, 1.0, 0.2812, 0.5, 0.25, 0.5, 0.25, 1.0, 0.2812, 1.0, 0.25, 0.5, 0.2188, 0.5, 0.2188, 1.0, 0.25, 1.0, 0.2188, 0.5, 0.1875, 0.5, 0.1875, 1.0, 0.2188, 1.0, 0.1875, 0.5, 0.1562, 0.5, 0.1562, 1.0, 0.1875, 1.0, 0.1562, 0.5, 0.125, 0.5, 0.125, 1.0, 0.1562, 1.0, 0.125, 0.5, 0.09375, 0.5, 0.09375, 1.0, 0.125, 1.0, 0.09375, 0.5, 0.0625, 0.5, 0.0625, 1.0, 0.09375, 1.0, 0.8125, 1.0, 0.8125, 1.0, 0.8438, 1.0, 0.8438, 1.0, 0.0625, 0.5, 0.03125, 0.5, 0.03125, 1.0, 0.0625, 1.0, 0.03125, 0.5, 0.0, 0.5, 0.0, 1.0, 0.03125, 1.0, 0.75, 0.49, 0.7032, 0.4854, 0.6582, 0.4717, 0.6167, 0.4496, 0.5803, 0.4197, 0.5504, 0.3833, 0.5283, 0.3418, 0.5146, 0.2968, 0.51, 0.25, 0.5146, 0.2032, 0.5283, 0.1582, 0.5504, 0.1167, 0.5803, 0.08029, 0.6167, 0.05045, 0.6582, 0.02827, 0.7032, 0.01461, 0.75, 0.01, 0.7968, 0.01461, 0.8418, 0.02827, 0.8833, 0.05045, 0.9197, 0.08029, 0.9496, 0.1167, 0.9717, 0.1582, 0.9854, 0.2032, 0.99, 0.25, 0.9854, 0.2968, 0.9717, 0.3418, 0.9496, 0.3833, 0.9197, 0.4197, 0.8833, 0.4496, 0.8418, 0.4717, 0.7968, 0.4854, 0.9062, 1.0, 0.9062, 1.0, 0.9375, 1.0, 0.9375, 1.0, 0.5312, 1.0, 0.5312, 1.0, 0.5625, 1.0, 0.5625, 1.0, 0.25, 1.0, 0.25, 1.0, 0.2812, 1.0, 0.2812, 1.0, 0.9375, 1.0, 0.9375, 1.0, 0.9688, 1.0, 0.9688, 1.0, 0.6562, 1.0, 0.6562, 1.0, 0.6875, 1.0, 0.6875, 1.0, 0.375, 1.0, 0.375, 1.0, 0.4062, 1.0, 0.4062, 1.0, 0.09375, 1.0, 0.09375, 1.0, 0.125, 1.0, 0.125, 1.0, 0.7812, 1.0, 0.7812, 1.0, 0.8125, 1.0, 0.8125, 1.0, 0.5, 1.0, 0.5, 1.0, 0.5312, 1.0, 0.5312, 1.0, 0.2188, 1.0, 0.2188, 1.0, 0.25, 1.0, 0.25, 1.0, 0.9062, 1.0, 0.9062, 1.0, 0.9375, 1.0, 0.9375, 1.0, 0.625, 1.0, 0.625, 1.0, 0.6562, 1.0, 0.6562, 1.0, 0.3438, 1.0, 0.3438, 1.0, 0.375, 1.0, 0.375, 1.0, 0.0625, 1.0, 0.0625, 1.0, 0.09375, 1.0, 0.09375, 1.0, 0.75, 1.0, 0.75, 1.0, 0.7812, 1.0, 0.7812, 1.0, 0.4688, 1.0, 0.4688, 1.0, 0.5, 1.0, 0.5, 1.0, 0.1875, 1.0, 0.1875, 1.0, 0.2188, 1.0, 0.2188, 1.0, 0.875, 1.0, 0.875, 1.0, 0.9062, 1.0, 0.9062, 1.0, 0.5938, 1.0, 0.5938, 1.0, 0.625, 1.0, 0.625, 1.0, 0.3125, 1.0, 0.3125, 1.0, 0.3438, 1.0, 0.3438, 1.0, 0.03125, 1.0, 0.03125, 1.0, 0.0625, 1.0, 0.0625, 1.0, 0.7188, 1.0, 0.7188, 1.0, 0.75, 1.0, 0.75, 1.0, 0.4375, 1.0, 0.4375, 1.0, 0.4688, 1.0, 0.4688, 1.0, 0.1562, 1.0, 0.1562, 1.0, 0.1875, 1.0, 0.1875, 1.0, 0.8438, 1.0, 0.8438, 1.0, 0.875, 1.0, 0.875, 1.0, 0.5625, 1.0, 0.5625, 1.0, 0.5938, 1.0, 0.5938, 1.0, 0.2812, 1.0, 0.2812, 1.0, 0.3125, 1.0, 0.3125, 1.0, 0.9688, 1.0, 0.9688, 1.0, 1.0, 1.0, 1.0, 1.0, 0.0, 1.0, 0.0, 1.0, 0.03125, 1.0, 0.03125, 1.0, 0.6875, 1.0, 0.6875, 1.0, 0.7188, 1.0, 0.7188, 1.0, 0.4062, 1.0, 0.4062, 1.0, 0.4375, 1.0, 0.4375, 1.0, 0.125, 1.0, 0.125, 1.0, 0.1562, 1.0, 0.1562, 1.0, 0.2968, 0.4854, 0.3418, 0.4717, 0.3833, 0.4496, 0.4197, 0.4197, 0.4496, 0.3833, 0.4717, 0.3418, 0.4854, 0.2968, 0.49, 0.25, 0.4854, 0.2032, 0.4717, 0.1582, 0.4496, 0.1167, 0.4197, 0.08029, 0.3833, 0.05045, 0.3418, 0.02827, 0.2968, 0.01461, 0.25, 0.01, 0.2032, 0.01461, 0.1582, 0.02827, 0.1167, 0.05045, 0.08029, 0.08029, 0.05045, 0.1167, 0.02827, 0.1582, 0.01461, 0.2032, 0.01, 0.25, 0.01461, 0.2968, 0.02827, 0.3418, 0.05045, 0.3833, 0.08029, 0.4197, 0.1167, 0.4496, 0.1582, 0.4717, 0.2032, 0.4854, 0.25, 0.49, 0.0625, 1.0, 0.0625, 1.0, 0.09375, 1.0, 0.09375, 1.0, 0.4688, 1.0, 0.4688, 1.0, 0.5, 1.0, 0.5, 1.0, 0.875, 1.0, 0.875, 1.0, 0.9062, 1.0, 0.9062, 1.0, 0.03125, 1.0, 0.03125, 1.0, 0.0625, 1.0, 0.0625, 1.0, 0.4375, 1.0, 0.4375, 1.0, 0.4688, 1.0, 0.4688, 1.0, 0.8438, 1.0, 0.8438, 1.0, 0.875, 1.0, 0.875, 1.0, 0.0, 1.0, 0.0, 1.0, 0.03125, 1.0, 0.03125, 1.0, 0.4062, 1.0, 0.4062, 1.0, 0.4375, 1.0, 0.4375, 1.0, 0.8125, 1.0, 0.8125, 1.0, 0.8438, 1.0, 0.8438, 1.0, 0.375, 1.0, 0.375, 1.0, 0.4062, 1.0, 0.4062, 1.0, 0.7812, 1.0, 0.7812, 1.0, 0.8125, 1.0, 0.8125, 1.0, 0.3438, 1.0, 0.3438, 1.0, 0.375, 1.0, 0.375, 1.0, 0.75, 1.0, 0.75, 1.0, 0.7812, 1.0, 0.7812, 1.0, 0.3125, 1.0, 0.3125, 1.0, 0.3438, 1.0, 0.3438, 1.0, 0.7188, 1.0, 0.7188, 1.0, 0.75, 1.0, 0.75, 1.0, 0.2812, 1.0, 0.2812, 1.0, 0.3125, 1.0, 0.3125, 1.0, 0.6875, 1.0, 0.6875, 1.0, 0.7188, 1.0, 0.7188, 1.0, 0.25, 1.0, 0.25, 1.0, 0.2812, 1.0, 0.2812, 1.0, 0.6562, 1.0, 0.6562, 1.0, 0.6875, 1.0, 0.6875, 1.0, 0.2188, 1.0, 0.2188, 1.0, 0.25, 1.0, 0.25, 1.0, 0.625, 1.0, 0.625, 1.0, 0.6562, 1.0, 0.6562, 1.0, 0.1875, 1.0, 0.1875, 1.0, 0.2188, 1.0, 0.2188, 1.0, 0.5938, 1.0, 0.5938, 1.0, 0.625, 1.0, 0.625, 1.0, 0.1562, 1.0, 0.1562, 1.0, 0.1875, 1.0, 0.1875, 1.0, 0.5625, 1.0, 0.5625, 1.0, 0.5938, 1.0, 0.5938, 1.0, 0.9688, 1.0, 0.9688, 1.0, 1.0, 1.0, 1.0, 1.0, 0.125, 1.0, 0.125, 1.0, 0.1562, 1.0, 0.1562, 1.0, 0.5312, 1.0, 0.5312, 1.0, 0.5625, 1.0, 0.5625, 1.0, 0.9375, 1.0, 0.9375, 1.0, 0.9688, 1.0, 0.9688, 1.0, 0.09375, 1.0, 0.09375, 1.0, 0.125, 1.0, 0.125, 1.0, 0.5, 1.0, 0.5, 1.0, 0.5312, 1.0, 0.5312, 1.0])
me_cylinder_001.update()
me_cube = bpy.data.meshes.new('Cube')
me_cube.from_pydata([(0.6, 0.18, -0.01), (0.6006, 0.1741, -0.01), (0.6006, 0.1859, -0.01), (0.6051, 0.1633, -0.01), (0.6051, 0.1967, -0.01), (0.6023, 0.1685, -0.01), (0.6023, 0.1915, -0.01), (0.6133, 0.1551, -0.01), (0.6133, 0.2049, -0.01), (0.6241, 0.1506, -0.01), (0.6241, 0.2094, -0.01), (0.6185, 0.1523, -0.01), (0.6185, 0.2077, -0.01), (0.6088, 0.1588, -0.01), (0.6088, 0.2012, -0.01), (0.6359, 0.1506, -0.01), (0.6359, 0.2094, -0.01), (0.6467, 0.1551, -0.01), (0.6467, 0.2049, -0.01), (0.6415, 0.1523, -0.01), (0.6415, 0.2077, -0.01), (0.6549, 0.1633, -0.01), (0.6549, 0.1967, -0.01), (0.66, 0.18, -0.01), (0.6594, 0.1741, -0.01), (0.6594, 0.1859, -0.01), (0.6577, 0.1685, -0.01), (0.6577, 0.1915, -0.01), (0.6512, 0.1588, -0.01), (0.6512, 0.2012, -0.01), (0.63, 0.21, -0.01), (0.63, 0.15, -0.01), (-0.66, 0.18, -0.01), (-0.6594, 0.1741, -0.01), (-0.6594, 0.1859, -0.01), (-0.6577, 0.1685, -0.01), (-0.6549, 0.1967, -0.01), (-0.6549, 0.1633, -0.01), (-0.6577, 0.1915, -0.01), (-0.6512, 0.1588, -0.01), (-0.6467, 0.2049, -0.01), (-0.6359, 0.1506, -0.01), (-0.6415, 0.1523, -0.01), (-0.6359, 0.2094, -0.01), (-0.6467, 0.1551, -0.01), (-0.6415, 0.2077, -0.01), (-0.6512, 0.2012, -0.01), (-0.6241, 0.1506, -0.01), (-0.6241, 0.2094, -0.01), (-0.6133, 0.1551, -0.01), (-0.6133, 0.2049, -0.01), (-0.6185, 0.1523, -0.01), (-0.6185, 0.2077, -0.01), (-0.6051, 0.1633, -0.01), (-0.6051, 0.1967, -0.01), (-0.6, 0.18, -0.01), (-0.6006, 0.1859, -0.01), (-0.6006, 0.1741, -0.01), (-0.6023, 0.1915, -0.01), (-0.6023, 0.1685, -0.01), (-0.6088, 0.2012, -0.01), (-0.6088, 0.1588, -0.01), (-0.63, 0.15, -0.01), (-0.63, 0.21, -0.01), (-0.66, 0.18, 0.01), (-0.6594, 0.1741, 0.01), (-0.6594, 0.1859, 0.01), (-0.6549, 0.1633, 0.01), (-0.6577, 0.1915, 0.01), (-0.6577, 0.1685, 0.01), (-0.6549, 0.1967, 0.01), (-0.6467, 0.1551, 0.01), (-0.6512, 0.2012, 0.01), (-0.6359, 0.2094, 0.01), (-0.6359, 0.1506, 0.01), (-0.6415, 0.2077, 0.01), (-0.6415, 0.1523, 0.01), (-0.6467, 0.2049, 0.01), (-0.6512, 0.1588, 0.01), (-0.6241, 0.1506, 0.01), (-0.6241, 0.2094, 0.01), (-0.6133, 0.1551, 0.01), (-0.6133, 0.2049, 0.01), (-0.6185, 0.1523, 0.01), (-0.6185, 0.2077, 0.01), (-0.6051, 0.1633, 0.01), (-0.6051, 0.1967, 0.01), (-0.6, 0.18, 0.01), (-0.6006, 0.1859, 0.01), (-0.6006, 0.1741, 0.01), (-0.6023, 0.1915, 0.01), (-0.6023, 0.1685, 0.01), (-0.6088, 0.2012, 0.01), (-0.6088, 0.1588, 0.01), (-0.63, 0.15, 0.01), (-0.63, 0.21, 0.01), (0.6, 0.18, 0.01), (0.6006, 0.1741, 0.01), (0.6006, 0.1859, 0.01), (0.6051, 0.1633, 0.01), (0.6051, 0.1967, 0.01), (0.6023, 0.1685, 0.01), (0.6023, 0.1915, 0.01), (0.6133, 0.1551, 0.01), (0.6133, 0.2049, 0.01), (0.6241, 0.1506, 0.01), (0.6241, 0.2094, 0.01), (0.6185, 0.1523, 0.01), (0.6185, 0.2077, 0.01), (0.6088, 0.1588, 0.01), (0.6088, 0.2012, 0.01), (0.6359, 0.1506, 0.01), (0.6359, 0.2094, 0.01), (0.6467, 0.1551, 0.01), (0.6467, 0.2049, 0.01), (0.6415, 0.1523, 0.01), (0.6415, 0.2077, 0.01), (0.6549, 0.1633, 0.01), (0.6549, 0.1967, 0.01), (0.66, 0.18, 0.01), (0.6594, 0.1741, 0.01), (0.6594, 0.1859, 0.01), (0.6577, 0.1685, 0.01), (0.6577, 0.1915, 0.01), (0.6512, 0.1588, 0.01), (0.6512, 0.2012, 0.01), (0.63, 0.21, 0.01), (0.63, 0.15, 0.01), (-0.7986, 0.299, -0.01), (-0.7986, 0.299, 0.01), (-0.8, 0.2978, -0.01), (-0.7997, 0.2985, -0.01), (-0.7996, 0.2984, -0.01), (-0.7997, 0.2985, 0.01), (-0.8, 0.2978, 0.01), (-0.7996, 0.2984, 0.01), (-0.7986, 0.2997, -0.01), (-0.7978, 0.3, -0.01), (-0.7984, 0.2996, -0.01), (-0.7978, 0.3, 0.01), (-0.7986, 0.2997, 0.01), (-0.7984, 0.2996, 0.01), (-0.7985, -0.2956, -0.01), (-0.7985, -0.2956, 0.01), (-0.7938, -0.3, -0.01), (-0.7965, -0.2989, -0.01), (-0.7962, -0.2987, -0.01), (-0.7965, -0.2989, 0.01), (-0.7938, -0.3, 0.01), (-0.7962, -0.2987, 0.01), (-0.7989, -0.2965, -0.01), (-0.8, -0.2937, -0.01), (-0.7985, -0.2956, -0.01), (-0.8, -0.2937, 0.01), (-0.7989, -0.2965, 0.01), (-0.7985, -0.2956, 0.01), (0.7984, -0.2954, -0.01), (0.7984, -0.2954, 0.01), (0.8, -0.2939, -0.01), (0.7991, -0.2961, -0.01), (0.7987, -0.2954, -0.01), (0.7991, -0.2961, 0.01), (0.8, -0.2939, 0.01), (0.7987, -0.2954, 0.01), (0.7967, -0.2984, -0.01), (0.7929, -0.3, -0.01), (0.7965, -0.2982, -0.01), (0.7929, -0.3, 0.01), (0.7967, -0.2984, 0.01), (0.7965, -0.2982, 0.01), (0.7959, 0.2971, -0.01), (0.7959, 0.2971, 0.01), (0.7929, 0.3, -0.01), (0.7964, 0.2986, -0.01), (0.7955, 0.2981, -0.01), (0.7964, 0.2986, 0.01), (0.7929, 0.3, 0.01), (0.7955, 0.2981, 0.01), (0.7986, 0.2963, -0.01), (0.8, 0.2929, -0.01), (0.7982, 0.2958, -0.01), (0.8, 0.2929, 0.01), (0.7986, 0.2963, 0.01), (0.7982, 0.2958, 0.01), (-0.01148, 0.2077, -0.01), (-0.005853, 0.2094, -0.01), (0.0, 0.21, -0.01), (0.005853, 0.2094, -0.01), (0.01148, 0.2077, -0.01), (-0.01667, 0.2049, -0.01), (0.01667, 0.2049, -0.01), (-0.02121, 0.2012, -0.01), (0.02121, 0.2012, -0.01), (-0.02494, 0.1967, -0.01), (0.02494, 0.1967, -0.01), (-0.02772, 0.1915, -0.01), (0.02772, 0.1915, -0.01), (-0.02942, 0.1859, -0.01), (0.02942, 0.1859, -0.01), (-0.03, 0.18, -0.01), (0.03, 0.18, -0.01), (-0.02942, 0.1741, -0.01), (0.02942, 0.1741, -0.01), (-0.02772, 0.1685, -0.01), (0.02772, 0.1685, -0.01), (-0.02494, 0.1633, -0.01), (0.02494, 0.1633, -0.01), (-0.02121, 0.1588, -0.01), (0.02121, 0.1588, -0.01), (-0.01667, 0.1551, -0.01), (0.01667, 0.1551, -0.01), (-0.01148, 0.1523, -0.01), (0.01148, 0.1523, -0.01), (-0.005853, 0.1506, -0.01), (0.005853, 0.1506, -0.01), (0.0, 0.15, -0.01), (-0.01148, 0.2077, 0.01), (-0.005853, 0.2094, 0.01), (0.0, 0.21, 0.01), (0.01148, 0.2077, 0.01), (0.005853, 0.2094, 0.01), (-0.01667, 0.2049, 0.01), (0.01667, 0.2049, 0.01), (-0.02121, 0.2012, 0.01), (0.02121, 0.2012, 0.01), (-0.02494, 0.1967, 0.01), (0.02494, 0.1967, 0.01), (0.02772, 0.1915, 0.01), (-0.02772, 0.1915, 0.01), (0.02942, 0.1859, 0.01), (-0.02942, 0.1859, 0.01), (0.03, 0.18, 0.01), (-0.03, 0.18, 0.01), (0.02942, 0.1741, 0.01), (-0.02942, 0.1741, 0.01), (0.02772, 0.1685, 0.01), (-0.02772, 0.1685, 0.01), (-0.02494, 0.1633, 0.01), (0.02494, 0.1633, 0.01), (-0.02121, 0.1588, 0.01), (0.02121, 0.1588, 0.01), (-0.01667, 0.1551, 0.01), (0.01667, 0.1551, 0.01), (-0.01148, 0.1523, 0.01), (0.01148, 0.1523, 0.01), (-0.005853, 0.1506, 0.01), (0.005853, 0.1506, 0.01), (0.0, 0.15, 0.01)], [], [(145, 147, 154, 150), (131, 133, 140, 136), (159, 161, 168, 164), (140, 133, 135, 129, 141), (95, 63, 48, 80), (80, 48, 52, 84), (84, 52, 50, 82), (82, 50, 60, 92), (60, 54, 86, 92), (54, 58, 90, 86), (58, 56, 88, 90), (56, 55, 87, 88), (55, 57, 89, 87), (57, 59, 91, 89), (59, 53, 85, 91), (53, 61, 93, 85), (61, 49, 81, 93), (49, 51, 83, 81), (51, 47, 79, 83), (47, 62, 94, 79), (62, 41, 74, 94), (41, 42, 76, 74), (42, 44, 71, 76), (44, 39, 78, 71), (78, 39, 37, 67), (67, 37, 35, 69), (69, 35, 33, 65), (65, 33, 32, 64), (64, 32, 34, 66), (66, 34, 38, 68), (68, 38, 36, 70), (70, 36, 46, 72), (72, 46, 40, 77), (77, 40, 45, 75), (75, 45, 43, 73), (73, 43, 63, 95), (106, 10, 30, 126), (108, 12, 10, 106), (104, 8, 12, 108), (110, 14, 8, 104), (100, 4, 14, 110), (102, 6, 4, 100), (98, 2, 6, 102), (96, 0, 2, 98), (97, 1, 0, 96), (101, 5, 1, 97), (99, 3, 5, 101), (109, 13, 3, 99), (7, 13, 109, 103), (11, 7, 103, 107), (9, 11, 107, 105), (31, 9, 105, 127), (15, 31, 127, 111), (19, 15, 111, 115), (17, 19, 115, 113), (28, 17, 113, 124), (21, 28, 124, 117), (26, 21, 117, 122), (24, 26, 122, 120), (23, 24, 120, 119), (25, 23, 119, 121), (27, 25, 121, 123), (22, 27, 123, 118), (29, 22, 118, 125), (114, 18, 29, 125), (116, 20, 18, 114), (112, 16, 20, 116), (126, 30, 16, 112), (154, 147, 149, 143, 155), (173, 175, 182, 178), (130, 131, 132), (133, 134, 135), (130, 134, 133, 131), (136, 137, 138), (139, 140, 141), (139, 137, 136, 140), (131, 136, 138, 128, 132), (155, 143, 76, 71, 78, 67, 69, 65, 64, 66, 68, 70, 129, 135, 134, 153), (132, 128, 36, 38, 34, 32, 33, 35, 37, 39, 44, 42, 142, 152, 151, 130), (144, 145, 146), (147, 148, 149), (144, 148, 147, 145), (151, 153, 134, 130), (150, 151, 152), (153, 154, 155), (153, 151, 150, 154), (145, 150, 152, 142, 146), (168, 161, 163, 157, 169), (183, 171, 118, 123, 121, 119, 120, 122, 117, 124, 113, 115, 157, 163, 162, 181), (174, 170, 22, 29, 18, 20, 16, 30, 10, 12, 8, 14, 4, 6, 2, 0, 200, 198, 196, 194, 192, 190, 188, 187, 186, 185, 184, 189, 191, 193, 195, 197, 199, 55, 56, 58, 54, 60, 50, 52, 48, 63, 43, 45, 40, 46, 36, 128, 138, 137, 172), (144, 146, 142, 42, 41, 62, 47, 51, 49, 61, 53, 59, 57, 55, 199, 201, 203, 205, 207, 209, 211, 213, 215, 214, 212, 210, 208, 206, 204, 202, 200, 0, 1, 5, 3, 13, 7, 11, 9, 31, 15, 19, 156, 166, 165), (158, 159, 160), (161, 162, 163), (158, 162, 161, 159), (165, 167, 148, 144), (164, 165, 166), (167, 168, 169), (167, 165, 164, 168), (159, 164, 166, 156, 160), (182, 175, 177, 171, 183), (141, 129, 70, 72, 77, 75, 73, 95, 80, 84, 82, 92, 86, 90, 88, 87, 232, 230, 228, 225, 223, 221, 216, 217, 218, 220, 219, 222, 224, 226, 227, 229, 231, 96, 98, 102, 100, 110, 104, 108, 106, 126, 112, 116, 114, 125, 118, 171, 177, 176, 139), (167, 169, 157, 115, 111, 127, 105, 107, 103, 109, 99, 101, 97, 96, 231, 233, 235, 238, 240, 242, 244, 246, 247, 245, 243, 241, 239, 237, 236, 234, 232, 87, 89, 91, 85, 93, 81, 83, 79, 94, 74, 76, 143, 149, 148), (137, 139, 176, 172), (160, 156, 19, 17, 28, 21, 26, 24, 23, 25, 27, 22, 170, 180, 179, 158), (172, 173, 174), (175, 176, 177), (172, 176, 175, 173), (179, 181, 162, 158), (178, 179, 180), (181, 182, 183), (181, 179, 178, 182), (173, 178, 180, 170, 174), (218, 186, 187, 220), (220, 187, 188, 219), (219, 188, 190, 222), (192, 224, 222, 190), (192, 194, 226, 224), (194, 196, 227, 226), (196, 198, 229, 227), (198, 200, 231, 229), (200, 202, 233, 231), (202, 204, 235, 233), (204, 206, 238, 235), (206, 208, 240, 238), (208, 210, 242, 240), (210, 212, 244, 242), (212, 214, 246, 244), (214, 215, 247, 246), (215, 213, 245, 247), (213, 211, 243, 245), (211, 209, 241, 243), (209, 207, 239, 241), (205, 237, 239, 207), (203, 236, 237, 205), (236, 203, 201, 234), (234, 201, 199, 232), (232, 199, 197, 230), (230, 197, 195, 228), (228, 195, 193, 225), (225, 193, 191, 223), (223, 191, 189, 221), (221, 189, 184, 216), (216, 184, 185, 217), (217, 185, 186, 218)])
me_cube.polygons.foreach_set('use_smooth', [1, 1, 1, 1, 1, 1, 1, 1, 1, 1, 1, 1, 1, 1, 1, 1, 1, 1, 1, 1, 1, 1, 1, 1, 1, 1, 1, 1, 1, 1, 1, 1, 1, 1, 1, 1, 1, 1, 1, 1, 1, 1, 1, 1, 1, 1, 1, 1, 1, 1, 1, 1, 1, 1, 1, 1, 1, 1, 1, 1, 1, 1, 1, 1, 1, 1, 1, 1, 1, 1, 1, 1, 1, 1, 1, 1, 1, 1, 1, 1, 1, 1, 1, 1, 1, 1, 1, 1, 1, 1, 1, 1, 1, 1, 1, 1, 1, 1, 1, 1, 1, 1, 1, 1, 1, 1, 1, 1, 1, 1, 1, 1, 0, 0, 0, 0, 0, 0, 0, 0, 0, 0, 0, 0, 0, 0, 0, 0, 0, 0, 0, 0, 0, 0, 0, 0, 0, 0, 0, 0, 0, 0, 0, 0])
me_cube.polygons.foreach_set('material_index', [0, 0, 0, 0, 568, 568, 568, 568, 568, 568, 568, 568, 568, 568, 568, 568, 568, 568, 568, 568, 568, 568, 568, 568, 568, 568, 568, 568, 568, 568, 568, 568, 568, 568, 568, 568, 568, 568, 568, 568, 568, 568, 568, 568, 568, 568, 568, 568, 568, 568, 568, 568, 568, 568, 568, 568, 568, 568, 568, 568, 568, 568, 568, 568, 568, 568, 568, 568, 0, 0, 0, 0, 0, 0, 0, 0, 0, 0, 0, 0, 0, 0, 0, 0, 0, 0, 0, 0, 0, 0, 0, 0, 0, 0, 0, 0, 0, 0, 0, 0, 0, 0, 0, 0, 0, 0, 0, 0, 0, 0, 0, 0, 568, 568, 568, 568, 568, 568, 568, 568, 568, 568, 568, 568, 568, 568, 568, 568, 568, 568, 568, 568, 568, 568, 568, 568, 568, 568, 568, 568, 568, 568, 568, 568])
_uv = me_cube.uv_layers.new(name='UVMap')
_uv.uv.foreach_set('vector', [0.375, 0.0004652, 0.625, 0.0004652, 0.625, 0.001474, 0.375, 0.001474, 0.375, 0.2494, 0.625, 0.2494, 0.625, 0.2501, 0.375, 0.2501, 0.375, 0.7485, 0.625, 0.7485, 0.625, 0.7498, 0.375, 0.7498, 0.625, 0.2499, 0.625, 0.2494, 0.625, 0.2493, 0.625, 0.2496, 0.625, 0.2498, 1.0, 0.8, 1.0, 0.7, 0.9688, 0.7, 0.9688, 0.8, 0.9688, 0.8, 0.9688, 0.7, 0.9375, 0.7, 0.9375, 0.8, 0.9375, 0.8, 0.9375, 0.7, 0.9062, 0.7, 0.9062, 0.8, 0.9062, 0.8, 0.9062, 0.7, 0.875, 0.7, 0.875, 0.8, 0.875, 0.7, 0.8438, 0.7, 0.8438, 0.8, 0.875, 0.8, 0.8438, 0.7, 0.8125, 0.7, 0.8125, 0.8, 0.8438, 0.8, 0.8125, 0.7, 0.7812, 0.7, 0.7812, 0.8, 0.8125, 0.8, 0.7812, 0.7, 0.75, 0.7, 0.75, 0.8, 0.7812, 0.8, 0.75, 0.7, 0.7188, 0.7, 0.7188, 0.8, 0.75, 0.8, 0.7188, 0.7, 0.6875, 0.7, 0.6875, 0.8, 0.7188, 0.8, 0.6875, 0.7, 0.6562, 0.7, 0.6562, 0.8, 0.6875, 0.8, 0.6562, 0.7, 0.625, 0.7, 0.625, 0.8, 0.6562, 0.8, 0.625, 0.7, 0.5938, 0.7, 0.5938, 0.8, 0.625, 0.8, 0.5938, 0.7, 0.5625, 0.7, 0.5625, 0.8, 0.5938, 0.8, 0.5625, 0.7, 0.5312, 0.7, 0.5312, 0.8, 0.5625, 0.8, 0.5312, 0.7, 0.5, 0.7, 0.5, 0.8, 0.5312, 0.8, 0.5, 0.7, 0.4688, 0.7, 0.4688, 0.8, 0.5, 0.8, 0.4688, 0.7, 0.4375, 0.7, 0.4375, 0.8, 0.4688, 0.8, 0.4375, 0.7, 0.4062, 0.7, 0.4062, 0.8, 0.4375, 0.8, 0.4062, 0.7, 0.375, 0.7, 0.375, 0.8, 0.4062, 0.8, 0.375, 0.8, 0.375, 0.7, 0.3438, 0.7, 0.3438, 0.8, 0.3438, 0.8, 0.3438, 0.7, 0.3125, 0.7, 0.3125, 0.8, 0.3125, 0.8, 0.3125, 0.7, 0.2812, 0.7, 0.2812, 0.8, 0.2812, 0.8, 0.2812, 0.7, 0.25, 0.7, 0.25, 0.8, 0.25, 0.8, 0.25, 0.7, 0.2188, 0.7, 0.2188, 0.8, 0.2188, 0.8, 0.2188, 0.7, 0.1875, 0.7, 0.1875, 0.8, 0.1875, 0.8, 0.1875, 0.7, 0.1562, 0.7, 0.1562, 0.8, 0.1562, 0.8, 0.1562, 0.7, 0.125, 0.7, 0.125, 0.8, 0.125, 0.8, 0.125, 0.7, 0.09375, 0.7, 0.09375, 0.8, 0.09375, 0.8, 0.09375, 0.7, 0.0625, 0.7, 0.0625, 0.8, 0.0625, 0.8, 0.0625, 0.7, 0.03125, 0.7, 0.03125, 0.8, 0.03125, 0.8, 0.03125, 0.7, 0.0, 0.7, 0.0, 0.8, 0.9687, 0.8, 0.9688, 0.7, 1.0, 0.7, 1.0, 0.8, 0.9375, 0.8, 0.9375, 0.7, 0.9688, 0.7, 0.9687, 0.8, 0.9062, 0.8, 0.9062, 0.7, 0.9375, 0.7, 0.9375, 0.8, 0.875, 0.8, 0.875, 0.7, 0.9062, 0.7, 0.9062, 0.8, 0.8438, 0.8, 0.8438, 0.7, 0.875, 0.7, 0.875, 0.8, 0.8125, 0.8, 0.8125, 0.7, 0.8438, 0.7, 0.8438, 0.8, 0.7812, 0.8, 0.7812, 0.7, 0.8125, 0.7, 0.8125, 0.8, 0.75, 0.8, 0.75, 0.7, 0.7812, 0.7, 0.7812, 0.8, 0.7188, 0.8, 0.7188, 0.7, 0.75, 0.7, 0.75, 0.8, 0.6875, 0.8, 0.6875, 0.7, 0.7188, 0.7, 0.7188, 0.8, 0.6562, 0.8, 0.6562, 0.7, 0.6875, 0.7, 0.6875, 0.8, 0.625, 0.8, 0.625, 0.7, 0.6562, 0.7, 0.6562, 0.8, 0.5938, 0.7, 0.625, 0.7, 0.625, 0.8, 0.5938, 0.8, 0.5625, 0.7, 0.5938, 0.7, 0.5938, 0.8, 0.5625, 0.8, 0.5312, 0.7, 0.5625, 0.7, 0.5625, 0.8, 0.5312, 0.8, 0.5, 0.7, 0.5312, 0.7, 0.5312, 0.8, 0.5, 0.8, 0.4688, 0.7, 0.5, 0.7, 0.5, 0.8, 0.4688, 0.8, 0.4375, 0.7, 0.4688, 0.7, 0.4688, 0.8, 0.4375, 0.8, 0.4062, 0.7, 0.4375, 0.7, 0.4375, 0.8, 0.4062, 0.8, 0.375, 0.7, 0.4062, 0.7, 0.4062, 0.8, 0.375, 0.8, 0.3438, 0.7, 0.375, 0.7, 0.375, 0.8, 0.3438, 0.8, 0.3125, 0.7, 0.3438, 0.7, 0.3438, 0.8, 0.3125, 0.8, 0.2812, 0.7, 0.3125, 0.7, 0.3125, 0.8, 0.2812, 0.8, 0.25, 0.7, 0.2812, 0.7, 0.2812, 0.8, 0.25, 0.8, 0.2188, 0.7, 0.25, 0.7, 0.25, 0.8, 0.2188, 0.8, 0.1875, 0.7, 0.2188, 0.7, 0.2188, 0.8, 0.1875, 0.8, 0.1562, 0.7, 0.1875, 0.7, 0.1875, 0.8, 0.1562, 0.8, 0.125, 0.7, 0.1562, 0.7, 0.1562, 0.8, 0.125, 0.8, 0.09375, 0.8, 0.09375, 0.7, 0.125, 0.7, 0.125, 0.8, 0.0625, 0.8, 0.0625, 0.7, 0.09375, 0.7, 0.09375, 0.8, 0.03125, 0.8, 0.03125, 0.7, 0.0625, 0.7, 0.0625, 0.8, 0.0, 0.8, 0.0, 0.7, 0.03125, 0.7, 0.03125, 0.8, 0.625, 0.001474, 0.625, 0.0004652, 0.625, 0.0005366, 0.625, 0.001834, 0.625, 0.001837, 0.375, 0.5, 0.625, 0.5, 0.625, 0.5013, 0.375, 0.5013, 0.375, 0.2491, 0.375, 0.2493, 0.375, 0.2493, 0.625, 0.2493, 0.625, 0.2491, 0.625, 0.2493, 0.375, 0.2491, 0.625, 0.2491, 0.625, 0.2494, 0.375, 0.2494, 0.375, 0.2501, 0.375, 0.2503, 0.375, 0.2501, 0.625, 0.2503, 0.625, 0.2501, 0.625, 0.2501, 0.625, 0.2503, 0.375, 0.2503, 0.375, 0.2501, 0.625, 0.2501, 0.1252, 0.5002, 0.1252, 0.5, 0.1253, 0.5002, 0.1252, 0.5004, 0.1252, 0.5003, 0.8748, 0.7482, 0.8748, 0.7482, 0.8502, 0.5615, 0.851, 0.5604, 0.8518, 0.5588, 0.8523, 0.5569, 0.8528, 0.5548, 0.853, 0.5524, 0.8531, 0.55, 0.853, 0.5476, 0.8528, 0.5452, 0.8523, 0.5431, 0.8748, 0.5004, 0.8749, 0.5007, 0.875, 0.5009, 0.875, 0.7474, 0.1251, 0.5007, 0.1252, 0.5004, 0.1477, 0.5431, 0.1472, 0.5452, 0.147, 0.5476, 0.1469, 0.55, 0.147, 0.5524, 0.1472, 0.5548, 0.1477, 0.5569, 0.1482, 0.5588, 0.149, 0.5604, 0.1498, 0.5615, 0.1252, 0.7482, 0.1252, 0.7482, 0.125, 0.7474, 0.125, 0.5009, 0.375, 0.0, 0.375, 0.0004652, 0.375, 0.0004586, 0.625, 0.9993, 0.625, 0.999, 0.625, 0.9993, 0.375, 0.0, 0.625, 0.0, 0.625, 0.0004652, 0.375, 0.0004652, 0.375, 0.002607, 0.625, 0.002607, 0.625, 0.2491, 0.375, 0.2491, 0.375, 0.001943, 0.375, 0.002607, 0.375, 0.001943, 0.625, 0.001943, 0.625, 0.001474, 0.625, 0.001579, 0.625, 0.002607, 0.375, 0.002607, 0.375, 0.001474, 0.625, 0.001474, 0.1251, 0.7491, 0.125, 0.7484, 0.1252, 0.7482, 0.1252, 0.7482, 0.1251, 0.749, 0.625, 0.7505, 0.625, 0.7501, 0.625, 0.7502, 0.625, 0.7503, 0.625, 0.7506, 0.6253, 0.5017, 0.6256, 0.5012, 0.6477, 0.5431, 0.6472, 0.5452, 0.647, 0.5476, 0.6469, 0.55, 0.647, 0.5524, 0.6472, 0.5548, 0.6477, 0.5569, 0.6482, 0.5588, 0.649, 0.5604, 0.6498, 0.5615, 0.6253, 0.7481, 0.6252, 0.7481, 0.625, 0.7475, 0.625, 0.5029, 0.3743, 0.5008, 0.3744, 0.5012, 0.3523, 0.5431, 0.3518, 0.5412, 0.351, 0.5396, 0.3502, 0.5385, 0.3494, 0.5377, 0.3484, 0.5375, 0.3475, 0.5377, 0.3466, 0.5385, 0.3458, 0.5396, 0.3451, 0.5412, 0.3445, 0.5431, 0.3441, 0.5452, 0.3438, 0.5476, 0.3437, 0.55, 0.2547, 0.55, 0.2546, 0.5476, 0.2543, 0.5452, 0.2539, 0.5431, 0.2533, 0.5412, 0.2526, 0.5396, 0.2518, 0.5385, 0.2509, 0.5377, 0.25, 0.5375, 0.2491, 0.5377, 0.2482, 0.5385, 0.2474, 0.5396, 0.2467, 0.5412, 0.2461, 0.5431, 0.2457, 0.5452, 0.2454, 0.5476, 0.2453, 0.55, 0.1562, 0.55, 0.1562, 0.5476, 0.1559, 0.5452, 0.1555, 0.5431, 0.1549, 0.5412, 0.1542, 0.5396, 0.1534, 0.5385, 0.1525, 0.5377, 0.1516, 0.5375, 0.1506, 0.5377, 0.1498, 0.5385, 0.149, 0.5396, 0.1482, 0.5412, 0.1477, 0.5431, 0.1252, 0.5004, 0.1253, 0.5002, 0.1253, 0.5, 0.3739, 0.5, 0.126, 0.75, 0.1256, 0.7495, 0.1252, 0.7482, 0.1498, 0.5615, 0.1506, 0.5623, 0.1516, 0.5625, 0.1525, 0.5623, 0.1534, 0.5615, 0.1542, 0.5604, 0.1549, 0.5588, 0.1555, 0.5569, 0.1559, 0.5548, 0.1562, 0.5524, 0.1562, 0.55, 0.2453, 0.55, 0.2454, 0.5524, 0.2457, 0.5548, 0.2461, 0.5569, 0.2467, 0.5588, 0.2474, 0.5604, 0.2482, 0.5615, 0.2491, 0.5623, 0.25, 0.5625, 0.2509, 0.5623, 0.2518, 0.5615, 0.2526, 0.5604, 0.2533, 0.5588, 0.2539, 0.5569, 0.2543, 0.5548, 0.2546, 0.5524, 0.2547, 0.55, 0.3437, 0.55, 0.3438, 0.5524, 0.3441, 0.5548, 0.3445, 0.5569, 0.3451, 0.5588, 0.3458, 0.5604, 0.3466, 0.5615, 0.3475, 0.5623, 0.3484, 0.5625, 0.3494, 0.5623, 0.3502, 0.5615, 0.3747, 0.7481, 0.3744, 0.7492, 0.3739, 0.75, 0.375, 0.7475, 0.375, 0.7484, 0.3748, 0.7481, 0.625, 0.7485, 0.625, 0.7476, 0.6252, 0.7481, 0.375, 0.7475, 0.625, 0.7475, 0.625, 0.7485, 0.375, 0.7485, 0.375, 0.7511, 0.625, 0.7511, 0.625, 0.999, 0.375, 0.999, 0.375, 0.7508, 0.375, 0.7511, 0.375, 0.7508, 0.625, 0.7508, 0.625, 0.7498, 0.625, 0.7499, 0.625, 0.7511, 0.375, 0.7511, 0.375, 0.7498, 0.625, 0.7498, 0.3747, 0.7485, 0.3744, 0.7494, 0.3744, 0.7492, 0.3747, 0.7481, 0.3748, 0.7481, 0.625, 0.4998, 0.625, 0.4994, 0.625, 0.4993, 0.625, 0.4994, 0.625, 0.4997, 0.8747, 0.5002, 0.8748, 0.5004, 0.8523, 0.5431, 0.8518, 0.5412, 0.851, 0.5396, 0.8502, 0.5385, 0.8494, 0.5377, 0.8484, 0.5375, 0.8475, 0.5377, 0.8466, 0.5385, 0.8458, 0.5396, 0.8451, 0.5412, 0.8445, 0.5431, 0.8441, 0.5452, 0.8438, 0.5476, 0.8437, 0.55, 0.7547, 0.55, 0.7546, 0.5476, 0.7543, 0.5452, 0.7539, 0.5431, 0.7533, 0.5412, 0.7526, 0.5396, 0.7518, 0.5385, 0.7509, 0.5377, 0.75, 0.5375, 0.7491, 0.5377, 0.7482, 0.5385, 0.7474, 0.5396, 0.7467, 0.5412, 0.7461, 0.5431, 0.7457, 0.5452, 0.7454, 0.5476, 0.7453, 0.55, 0.6562, 0.55, 0.6562, 0.5476, 0.6559, 0.5452, 0.6555, 0.5431, 0.6549, 0.5412, 0.6542, 0.5396, 0.6534, 0.5385, 0.6525, 0.5377, 0.6516, 0.5375, 0.6506, 0.5377, 0.6498, 0.5385, 0.649, 0.5396, 0.6482, 0.5412, 0.6477, 0.5431, 0.6256, 0.5012, 0.6257, 0.5008, 0.6261, 0.5, 0.8747, 0.5, 0.6261, 0.75, 0.6256, 0.7492, 0.6253, 0.7481, 0.6498, 0.5615, 0.6506, 0.5623, 0.6516, 0.5625, 0.6525, 0.5623, 0.6534, 0.5615, 0.6542, 0.5604, 0.6549, 0.5588, 0.6555, 0.5569, 0.6559, 0.5548, 0.6562, 0.5524, 0.6562, 0.55, 0.7453, 0.55, 0.7454, 0.5524, 0.7457, 0.5548, 0.7461, 0.5569, 0.7467, 0.5588, 0.7474, 0.5604, 0.7482, 0.5615, 0.7491, 0.5623, 0.75, 0.5625, 0.7509, 0.5623, 0.7518, 0.5615, 0.7526, 0.5604, 0.7533, 0.5588, 0.7539, 0.5569, 0.7543, 0.5548, 0.7546, 0.5524, 0.7547, 0.55, 0.8437, 0.55, 0.8438, 0.5524, 0.8441, 0.5548, 0.8445, 0.5569, 0.8451, 0.5588, 0.8458, 0.5604, 0.8466, 0.5615, 0.8475, 0.5623, 0.8484, 0.5625, 0.8494, 0.5623, 0.8502, 0.5615, 0.8748, 0.7482, 0.8744, 0.7495, 0.874, 0.75, 0.375, 0.2503, 0.625, 0.2503, 0.625, 0.4989, 0.375, 0.4989, 0.3748, 0.7481, 0.3747, 0.7481, 0.3502, 0.5615, 0.351, 0.5604, 0.3518, 0.5588, 0.3523, 0.5569, 0.3528, 0.5548, 0.353, 0.5524, 0.3531, 0.55, 0.353, 0.5476, 0.3528, 0.5452, 0.3523, 0.5431, 0.3744, 0.5012, 0.3747, 0.5017, 0.375, 0.5029, 0.375, 0.7475, 0.375, 0.4989, 0.375, 0.4992, 0.375, 0.4992, 0.625, 0.4992, 0.625, 0.4989, 0.625, 0.4992, 0.375, 0.4989, 0.625, 0.4989, 0.625, 0.5, 0.375, 0.5, 0.375, 0.5029, 0.625, 0.5029, 0.625, 0.7475, 0.375, 0.7475, 0.375, 0.5013, 0.375, 0.5027, 0.3747, 0.5017, 0.625, 0.5029, 0.625, 0.5015, 0.625, 0.4997, 0.625, 0.5029, 0.375, 0.5029, 0.375, 0.5013, 0.625, 0.5013, 0.3746, 0.5013, 0.3749, 0.5018, 0.3747, 0.5017, 0.3744, 0.5012, 0.3744, 0.5011, 1.0, 0.7616, 1.0, 0.6616, 0.9688, 0.6616, 0.9688, 0.7616, 0.9688, 0.7616, 0.9688, 0.6616, 0.9375, 0.6616, 0.9375, 0.7616, 0.9375, 0.7616, 0.9375, 0.6616, 0.9062, 0.6616, 0.9062, 0.7616, 0.875, 0.6616, 0.875, 0.7616, 0.9062, 0.7616, 0.9062, 0.6616, 0.875, 0.6616, 0.8438, 0.6616, 0.8438, 0.7616, 0.875, 0.7616, 0.8438, 0.6616, 0.8125, 0.6616, 0.8125, 0.7616, 0.8438, 0.7616, 0.8125, 0.6616, 0.7812, 0.6616, 0.7812, 0.7616, 0.8125, 0.7616, 0.7812, 0.6616, 0.75, 0.6616, 0.75, 0.7616, 0.7812, 0.7616, 0.75, 0.6616, 0.7188, 0.6616, 0.7188, 0.7616, 0.75, 0.7616, 0.7188, 0.6616, 0.6875, 0.6616, 0.6875, 0.7616, 0.7188, 0.7616, 0.6875, 0.6616, 0.6562, 0.6616, 0.6562, 0.7616, 0.6875, 0.7616, 0.6562, 0.6616, 0.625, 0.6616, 0.625, 0.7616, 0.6562, 0.7616, 0.625, 0.6616, 0.5938, 0.6616, 0.5938, 0.7616, 0.625, 0.7616, 0.5938, 0.6616, 0.5625, 0.6616, 0.5625, 0.7616, 0.5938, 0.7616, 0.5625, 0.6616, 0.5312, 0.6616, 0.5312, 0.7616, 0.5625, 0.7616, 0.5312, 0.6616, 0.5, 0.6616, 0.5, 0.7616, 0.5312, 0.7616, 0.5, 0.6616, 0.4688, 0.6616, 0.4688, 0.7616, 0.5, 0.7616, 0.4688, 0.6616, 0.4375, 0.6616, 0.4375, 0.7616, 0.4688, 0.7616, 0.4375, 0.6616, 0.4062, 0.6616, 0.4062, 0.7616, 0.4375, 0.7616, 0.4062, 0.6616, 0.375, 0.6616, 0.375, 0.7616, 0.4062, 0.7616, 0.3438, 0.6616, 0.3438, 0.7616, 0.375, 0.7616, 0.375, 0.6616, 0.3125, 0.6616, 0.3125, 0.7616, 0.3438, 0.7616, 0.3438, 0.6616, 0.3125, 0.7616, 0.3125, 0.6616, 0.2812, 0.6616, 0.2812, 0.7616, 0.2812, 0.7616, 0.2812, 0.6616, 0.25, 0.6616, 0.25, 0.7616, 0.25, 0.7616, 0.25, 0.6616, 0.2188, 0.6616, 0.2188, 0.7616, 0.2188, 0.7616, 0.2188, 0.6616, 0.1875, 0.6616, 0.1875, 0.7616, 0.1875, 0.7616, 0.1875, 0.6616, 0.1562, 0.6616, 0.1562, 0.7616, 0.1562, 0.7616, 0.1562, 0.6616, 0.125, 0.6616, 0.125, 0.7616, 0.125, 0.7616, 0.125, 0.6616, 0.09375, 0.6616, 0.09375, 0.7616, 0.09375, 0.7616, 0.09375, 0.6616, 0.0625, 0.6616, 0.0625, 0.7616, 0.0625, 0.7616, 0.0625, 0.6616, 0.03125, 0.6616, 0.03125, 0.7616, 0.03125, 0.7616, 0.03125, 0.6616, 0.0, 0.6616, 0.0, 0.7616])
me_cube.update()

# ---- objects
ob_light = bpy.data.objects.new('Light', light_light)
ob_camera = bpy.data.objects.new('Camera', cam_camera)
ob_metal = bpy.data.objects.new('metal', me_plane)
ob_pataslargo = bpy.data.objects.new('patasLargo', me_cube_003)
ob_patas = bpy.data.objects.new('patas', me_plane_001)
ob_bases = bpy.data.objects.new('bases', me_cylinder_001)
ob_madera = bpy.data.objects.new('madera', me_cube)

# ---- transforms, parenting, visibility, modifiers, constraints
ob_light.location = (4.076, 1.005, 6.634)
ob_light.rotation_euler = (0.6503, 0.05522, 1.866)
ob_light.lock_rotations_4d = False
ob_light.empty_display_type = 'ARROWS'
ob_light.color = (0.0, 0.0, 0.0, 0.0)
ob_light.lineart.crease_threshold = 0.0
ob_camera.location = (0.0, -3.0, 1.3)
ob_camera.rotation_euler = (1.274, 0.0, 0.0)
ob_camera.lock_rotations_4d = False
ob_camera.empty_display_type = 'ARROWS'
ob_camera.color = (0.0, 0.0, 0.0, 0.0)
ob_camera.display_type = 'WIRE'
ob_camera.lineart.crease_threshold = 0.0
ob_metal.location = (0.0, 0.22, 0.73)
ob_metal.rotation_euler = (1.571, -0.0, 0.0)
ob_pataslargo.location = (0.0, 0.0, 0.73)
_m = ob_pataslargo.modifiers.new('Mirror', 'MIRROR')
_m = ob_pataslargo.modifiers.new('Auto Smooth', 'NODES')
_m.node_group = ng_auto_smooth
_gi = [s.identifier for s in ng_auto_smooth.interface.items_tree if s.item_type == 'SOCKET' and s.in_out == 'INPUT']
_m[_gi[1]] = 0.4363  # Angle
ob_patas.location = (0.0, 0.0, 0.73)
ob_patas.rotation_euler = (1.571, -0.0, 0.0)
_m = ob_patas.modifiers.new('Mirror', 'MIRROR')
ob_bases.location = (0.0, 0.0, 0.73)
_m = ob_bases.modifiers.new('Mirror', 'MIRROR')
_m.use_axis = (False, True, False)
ob_madera.location = (0.0, 0.0, 0.73)
_m = ob_madera.modifiers.new('Auto Smooth', 'NODES')
_m.node_group = ng_auto_smooth
_gi = [s.identifier for s in ng_auto_smooth.interface.items_tree if s.item_type == 'SOCKET' and s.in_out == 'INPUT']
_m[_gi[1]] = 0.4363  # Angle

# ---- collection membership
col_collection.objects.link(ob_light)
col_collection.objects.link(ob_camera)
col_collection.objects.link(ob_metal)
col_collection.objects.link(ob_pataslargo)
col_collection.objects.link(ob_patas)
col_collection.objects.link(ob_bases)
col_collection.objects.link(ob_madera)

# ---- scene / render settings (as saved in the file)
scene.camera = ob_camera
scene.frame_start = 1; scene.frame_end = 250; scene.frame_set(1)
scene.render.engine = 'BLENDER_EEVEE_NEXT'
scene.cycles.sampling_pattern = 'TABULATED_SOBOL'
scene.cycles.use_light_tree = False
scene.view_settings.view_transform = 'Filmic'
bpy.context.view_layer.update()
